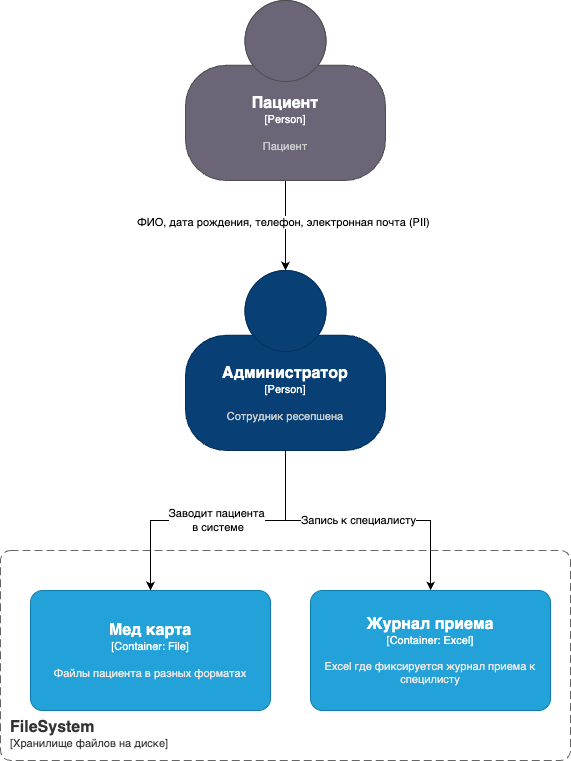

The diagram above was exported from draw.io. Its source (the exported page's mxGraphModel, read from the mxfile embedded in the PNG):
<mxGraphModel dx="1648" dy="980" grid="1" gridSize="10" guides="1" tooltips="1" connect="1" arrows="1" fold="1" page="1" pageScale="1" pageWidth="827" pageHeight="1169" math="0" shadow="0">
  <root>
    <mxCell id="0" />
    <mxCell id="1" parent="0" />
    <mxCell id="HKbd9aJAuYiLU5_s2Mom-3" style="edgeStyle=orthogonalEdgeStyle;rounded=0;orthogonalLoop=1;jettySize=auto;html=1;" edge="1" parent="1" source="HKbd9aJAuYiLU5_s2Mom-1" target="HKbd9aJAuYiLU5_s2Mom-2">
      <mxGeometry relative="1" as="geometry" />
    </mxCell>
    <mxCell id="HKbd9aJAuYiLU5_s2Mom-9" value="ФИО, дата рождения, телефон, электронная почта (PII)" style="edgeLabel;html=1;align=center;verticalAlign=middle;resizable=0;points=[];" vertex="1" connectable="0" parent="HKbd9aJAuYiLU5_s2Mom-3">
      <mxGeometry x="-0.0963" y="-3" relative="1" as="geometry">
        <mxPoint y="1" as="offset" />
      </mxGeometry>
    </mxCell>
    <object placeholders="1" c4Name="Пациент" c4Type="Person" c4Description="Пациент" label="&lt;font style=&quot;font-size: 16px&quot;&gt;&lt;b&gt;%c4Name%&lt;/b&gt;&lt;/font&gt;&lt;div&gt;[%c4Type%]&lt;/div&gt;&lt;br&gt;&lt;div&gt;&lt;font style=&quot;font-size: 11px&quot;&gt;&lt;font color=&quot;#cccccc&quot;&gt;%c4Description%&lt;/font&gt;&lt;/div&gt;" id="HKbd9aJAuYiLU5_s2Mom-1">
      <mxCell style="html=1;fontSize=11;dashed=0;whiteSpace=wrap;fillColor=#6C6477;strokeColor=#4D4D4D;fontColor=#ffffff;shape=mxgraph.c4.person2;align=center;metaEdit=1;points=[[0.5,0,0],[1,0.5,0],[1,0.75,0],[0.75,1,0],[0.5,1,0],[0.25,1,0],[0,0.75,0],[0,0.5,0]];resizable=0;" vertex="1" parent="1">
        <mxGeometry x="300" y="10" width="200" height="180" as="geometry" />
      </mxCell>
    </object>
    <mxCell id="HKbd9aJAuYiLU5_s2Mom-8" value="Запись к специалисту" style="edgeStyle=orthogonalEdgeStyle;rounded=0;orthogonalLoop=1;jettySize=auto;html=1;" edge="1" parent="1" source="HKbd9aJAuYiLU5_s2Mom-2" target="HKbd9aJAuYiLU5_s2Mom-6">
      <mxGeometry relative="1" as="geometry" />
    </mxCell>
    <object placeholders="1" c4Name="Администратор" c4Type="Person" c4Description="Сотрудник ресепшена" label="&lt;font style=&quot;font-size: 16px&quot;&gt;&lt;b&gt;%c4Name%&lt;/b&gt;&lt;/font&gt;&lt;div&gt;[%c4Type%]&lt;/div&gt;&lt;br&gt;&lt;div&gt;&lt;font style=&quot;font-size: 11px&quot;&gt;&lt;font color=&quot;#cccccc&quot;&gt;%c4Description%&lt;/font&gt;&lt;/div&gt;" id="HKbd9aJAuYiLU5_s2Mom-2">
      <mxCell style="html=1;fontSize=11;dashed=0;whiteSpace=wrap;fillColor=#083F75;strokeColor=#06315C;fontColor=#ffffff;shape=mxgraph.c4.person2;align=center;metaEdit=1;points=[[0.5,0,0],[1,0.5,0],[1,0.75,0],[0.75,1,0],[0.5,1,0],[0.25,1,0],[0,0.75,0],[0,0.5,0]];resizable=0;" vertex="1" parent="1">
        <mxGeometry x="300" y="280" width="200" height="180" as="geometry" />
      </mxCell>
    </object>
    <object placeholders="1" c4Name="FileSystem" c4Type="SystemScopeBoundary" c4Application="Хранилище файлов на диске" label="&lt;font style=&quot;font-size: 16px&quot;&gt;&lt;b&gt;&lt;div style=&quot;text-align: left&quot;&gt;%c4Name%&lt;/div&gt;&lt;/b&gt;&lt;/font&gt;&lt;div style=&quot;text-align: left&quot;&gt;[%c4Application%]&lt;/div&gt;" id="HKbd9aJAuYiLU5_s2Mom-4">
      <mxCell style="rounded=1;fontSize=11;whiteSpace=wrap;html=1;dashed=1;arcSize=20;fillColor=none;strokeColor=#666666;fontColor=#333333;labelBackgroundColor=none;align=left;verticalAlign=bottom;labelBorderColor=none;spacingTop=0;spacing=10;dashPattern=8 4;metaEdit=1;rotatable=0;perimeter=rectanglePerimeter;noLabel=0;labelPadding=0;allowArrows=0;connectable=0;expand=0;recursiveResize=0;editable=1;pointerEvents=0;absoluteArcSize=1;points=[[0.25,0,0],[0.5,0,0],[0.75,0,0],[1,0.25,0],[1,0.5,0],[1,0.75,0],[0.75,1,0],[0.5,1,0],[0.25,1,0],[0,0.75,0],[0,0.5,0],[0,0.25,0]];" vertex="1" parent="1">
        <mxGeometry x="115" y="560" width="570" height="210" as="geometry" />
      </mxCell>
    </object>
    <object placeholders="1" c4Name="Мед карта" c4Type="Container" c4Technology="File" c4Description="Файлы пациента в разных форматах" label="&lt;font style=&quot;font-size: 16px&quot;&gt;&lt;b&gt;%c4Name%&lt;/b&gt;&lt;/font&gt;&lt;div&gt;[%c4Type%: %c4Technology%]&lt;/div&gt;&lt;br&gt;&lt;div&gt;&lt;font style=&quot;font-size: 11px&quot;&gt;&lt;font color=&quot;#E6E6E6&quot;&gt;%c4Description%&lt;/font&gt;&lt;/div&gt;" id="HKbd9aJAuYiLU5_s2Mom-5">
      <mxCell style="rounded=1;whiteSpace=wrap;html=1;fontSize=11;labelBackgroundColor=none;fillColor=#23A2D9;fontColor=#ffffff;align=center;arcSize=10;strokeColor=#0E7DAD;metaEdit=1;resizable=0;points=[[0.25,0,0],[0.5,0,0],[0.75,0,0],[1,0.25,0],[1,0.5,0],[1,0.75,0],[0.75,1,0],[0.5,1,0],[0.25,1,0],[0,0.75,0],[0,0.5,0],[0,0.25,0]];" vertex="1" parent="1">
        <mxGeometry x="145" y="600" width="240" height="120" as="geometry" />
      </mxCell>
    </object>
    <object placeholders="1" c4Name="Журнал приема" c4Type="Container" c4Technology="Excel" c4Description="Excel где фиксируется журнал приема к специлисту" label="&lt;font style=&quot;font-size: 16px&quot;&gt;&lt;b&gt;%c4Name%&lt;/b&gt;&lt;/font&gt;&lt;div&gt;[%c4Type%: %c4Technology%]&lt;/div&gt;&lt;br&gt;&lt;div&gt;&lt;font style=&quot;font-size: 11px&quot;&gt;&lt;font color=&quot;#E6E6E6&quot;&gt;%c4Description%&lt;/font&gt;&lt;/div&gt;" id="HKbd9aJAuYiLU5_s2Mom-6">
      <mxCell style="rounded=1;whiteSpace=wrap;html=1;fontSize=11;labelBackgroundColor=none;fillColor=#23A2D9;fontColor=#ffffff;align=center;arcSize=10;strokeColor=#0E7DAD;metaEdit=1;resizable=0;points=[[0.25,0,0],[0.5,0,0],[0.75,0,0],[1,0.25,0],[1,0.5,0],[1,0.75,0],[0.75,1,0],[0.5,1,0],[0.25,1,0],[0,0.75,0],[0,0.5,0],[0,0.25,0]];" vertex="1" parent="1">
        <mxGeometry x="425" y="600" width="240" height="120" as="geometry" />
      </mxCell>
    </object>
    <mxCell id="HKbd9aJAuYiLU5_s2Mom-7" style="edgeStyle=orthogonalEdgeStyle;rounded=0;orthogonalLoop=1;jettySize=auto;html=1;entryX=0.5;entryY=0;entryDx=0;entryDy=0;entryPerimeter=0;" edge="1" parent="1" source="HKbd9aJAuYiLU5_s2Mom-2" target="HKbd9aJAuYiLU5_s2Mom-5">
      <mxGeometry relative="1" as="geometry" />
    </mxCell>
    <mxCell id="HKbd9aJAuYiLU5_s2Mom-10" value="Заводит пациента&lt;div&gt;&amp;nbsp;в системе&lt;/div&gt;" style="edgeLabel;html=1;align=center;verticalAlign=middle;resizable=0;points=[];" vertex="1" connectable="0" parent="HKbd9aJAuYiLU5_s2Mom-7">
      <mxGeometry x="0.2339" y="-1" relative="1" as="geometry">
        <mxPoint x="30" as="offset" />
      </mxGeometry>
    </mxCell>
  </root>
</mxGraphModel>